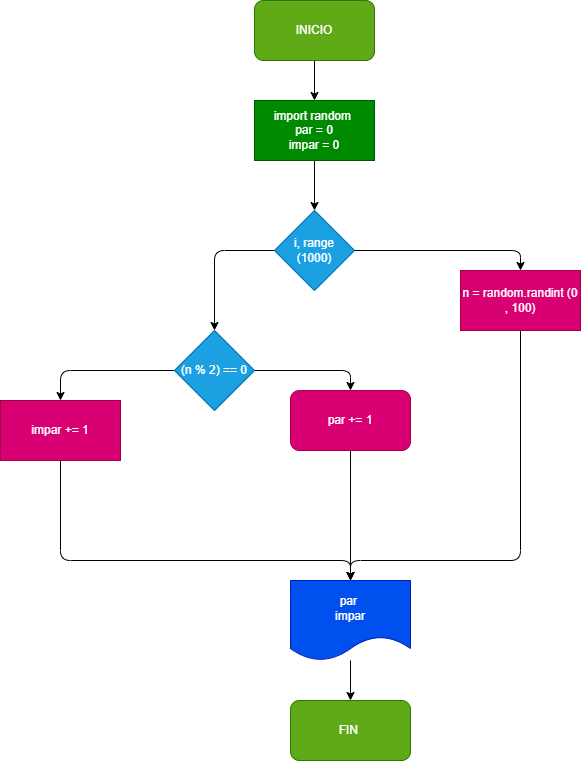

The diagram above was exported from draw.io. Its source (the exported page's mxGraphModel, read from the mxfile embedded in the PNG):
<mxGraphModel dx="765" dy="553" grid="1" gridSize="10" guides="1" tooltips="1" connect="1" arrows="1" fold="1" page="1" pageScale="1" pageWidth="827" pageHeight="1169" math="0" shadow="0">
  <root>
    <mxCell id="0" />
    <mxCell id="1" parent="0" />
    <mxCell id="16" value="" style="edgeStyle=none;html=1;fontColor=default;" edge="1" parent="1" source="2" target="3">
      <mxGeometry relative="1" as="geometry" />
    </mxCell>
    <mxCell id="2" value="INICIO" style="rounded=1;whiteSpace=wrap;html=1;fillColor=#60a917;fontColor=#ffffff;strokeColor=#2D7600;" vertex="1" parent="1">
      <mxGeometry x="354" y="20" width="120" height="60" as="geometry" />
    </mxCell>
    <mxCell id="17" value="" style="edgeStyle=none;html=1;fontColor=default;" edge="1" parent="1" source="3" target="4">
      <mxGeometry relative="1" as="geometry" />
    </mxCell>
    <mxCell id="3" value="import random&amp;nbsp;&lt;br&gt;par = 0&lt;br&gt;impar = 0" style="rounded=0;whiteSpace=wrap;html=1;fillColor=#008a00;fontColor=#ffffff;strokeColor=#005700;" vertex="1" parent="1">
      <mxGeometry x="354" y="120" width="120" height="60" as="geometry" />
    </mxCell>
    <mxCell id="14" style="edgeStyle=none;html=1;exitX=0;exitY=0.5;exitDx=0;exitDy=0;entryX=0.5;entryY=0;entryDx=0;entryDy=0;fontColor=default;" edge="1" parent="1" source="4" target="8">
      <mxGeometry relative="1" as="geometry">
        <Array as="points">
          <mxPoint x="314" y="270" />
        </Array>
      </mxGeometry>
    </mxCell>
    <mxCell id="15" style="edgeStyle=none;html=1;exitX=1;exitY=0.5;exitDx=0;exitDy=0;entryX=0.5;entryY=0;entryDx=0;entryDy=0;fontColor=default;" edge="1" parent="1" source="4" target="7">
      <mxGeometry relative="1" as="geometry">
        <Array as="points">
          <mxPoint x="620" y="270" />
        </Array>
      </mxGeometry>
    </mxCell>
    <mxCell id="4" value="i, range (1000)" style="rhombus;whiteSpace=wrap;html=1;fillColor=#1ba1e2;fontColor=#ffffff;strokeColor=#006EAF;" vertex="1" parent="1">
      <mxGeometry x="374" y="230" width="80" height="80" as="geometry" />
    </mxCell>
    <mxCell id="20" style="edgeStyle=none;html=1;exitX=0.5;exitY=1;exitDx=0;exitDy=0;fontColor=default;" edge="1" parent="1" source="7">
      <mxGeometry relative="1" as="geometry">
        <mxPoint x="450" y="600" as="targetPoint" />
        <Array as="points">
          <mxPoint x="620" y="580" />
          <mxPoint x="450" y="580" />
        </Array>
      </mxGeometry>
    </mxCell>
    <mxCell id="7" value="n = random.randint (0 , 100)" style="rounded=0;whiteSpace=wrap;html=1;fontColor=#ffffff;strokeColor=#A50040;fillColor=#d80073;" vertex="1" parent="1">
      <mxGeometry x="560" y="290" width="120" height="60" as="geometry" />
    </mxCell>
    <mxCell id="11" style="edgeStyle=none;html=1;exitX=0;exitY=0.5;exitDx=0;exitDy=0;entryX=0.5;entryY=0;entryDx=0;entryDy=0;fontColor=default;" edge="1" parent="1" source="8" target="10">
      <mxGeometry relative="1" as="geometry">
        <Array as="points">
          <mxPoint x="160" y="390" />
        </Array>
      </mxGeometry>
    </mxCell>
    <mxCell id="12" style="edgeStyle=none;html=1;exitX=1;exitY=0.5;exitDx=0;exitDy=0;entryX=0.5;entryY=0;entryDx=0;entryDy=0;fontColor=default;" edge="1" parent="1" source="8" target="9">
      <mxGeometry relative="1" as="geometry">
        <Array as="points">
          <mxPoint x="450" y="390" />
        </Array>
      </mxGeometry>
    </mxCell>
    <mxCell id="8" value="(n % 2) == 0" style="rhombus;whiteSpace=wrap;html=1;fontColor=#ffffff;strokeColor=#006EAF;fillColor=#1ba1e2;" vertex="1" parent="1">
      <mxGeometry x="274" y="350" width="80" height="80" as="geometry" />
    </mxCell>
    <mxCell id="19" style="edgeStyle=none;html=1;exitX=0.5;exitY=1;exitDx=0;exitDy=0;fontColor=default;" edge="1" parent="1" source="9">
      <mxGeometry relative="1" as="geometry">
        <mxPoint x="450" y="600" as="targetPoint" />
      </mxGeometry>
    </mxCell>
    <mxCell id="9" value="par += 1" style="rounded=1;whiteSpace=wrap;html=1;fontColor=#ffffff;strokeColor=#A50040;fillColor=#d80073;" vertex="1" parent="1">
      <mxGeometry x="390" y="410" width="120" height="60" as="geometry" />
    </mxCell>
    <mxCell id="18" style="edgeStyle=none;html=1;fontColor=default;" edge="1" parent="1" source="10">
      <mxGeometry relative="1" as="geometry">
        <mxPoint x="450" y="600" as="targetPoint" />
        <Array as="points">
          <mxPoint x="160" y="580" />
          <mxPoint x="450" y="580" />
        </Array>
      </mxGeometry>
    </mxCell>
    <mxCell id="10" value="impar += 1" style="rounded=0;whiteSpace=wrap;html=1;fontColor=#ffffff;strokeColor=#A50040;fillColor=#d80073;" vertex="1" parent="1">
      <mxGeometry x="100" y="420" width="120" height="60" as="geometry" />
    </mxCell>
    <mxCell id="23" value="" style="edgeStyle=none;html=1;fontColor=default;" edge="1" parent="1" source="21" target="22">
      <mxGeometry relative="1" as="geometry" />
    </mxCell>
    <mxCell id="21" value="par&amp;nbsp;&lt;br&gt;impar" style="shape=document;whiteSpace=wrap;html=1;boundedLbl=1;fontColor=#ffffff;strokeColor=#001DBC;fillColor=#0050ef;" vertex="1" parent="1">
      <mxGeometry x="390" y="600" width="120" height="80" as="geometry" />
    </mxCell>
    <mxCell id="22" value="FIN&amp;nbsp;" style="rounded=1;whiteSpace=wrap;html=1;fillColor=#60a917;fontColor=#ffffff;strokeColor=#2D7600;" vertex="1" parent="1">
      <mxGeometry x="390" y="720" width="120" height="60" as="geometry" />
    </mxCell>
  </root>
</mxGraphModel>